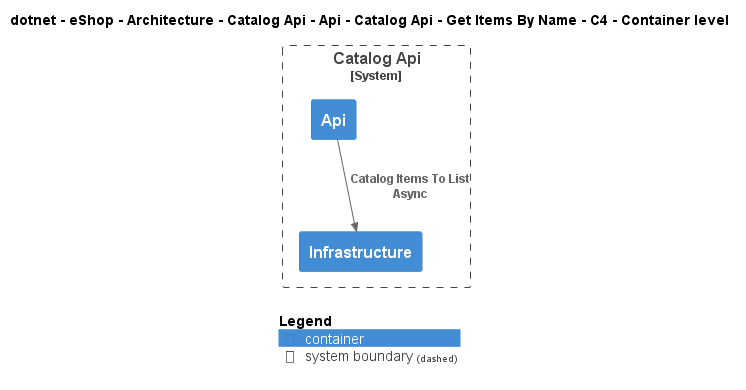

The diagram above was rendered by PlantUML. Its source (embedded in the PNG):
@startuml
!include ..\..\..\..\..\..\..\..\..\..\..\.c4s\C4_Container.puml

AddElementTag("c4interflow:lifecycle:new", $bgColor=green, $fontColor=#ffffff, $borderColor=green, $shadowing="False")
AddElementTag("c4interflow:lifecycle:changed", $bgColor=orange, $fontColor=#ffffff, $borderColor=orange, $shadowing="False")
AddElementTag("c4interflow:lifecycle:removed", $bgColor=red, $fontColor=#ffffff, $borderColor=red, $shadowing="False")

AddRelTag("c4interflow:lifecycle:new", $textColor=green, $lineColor=green)
AddRelTag("c4interflow:lifecycle:changed", $textColor=orange, $lineColor=orange)
AddRelTag("c4interflow:lifecycle:removed", $textColor=red, $lineColor=red)

SHOW_PERSON_PORTRAIT()
LAYOUT_TOP_DOWN()

skinparam linetype polyline

title dotnet - eShop - Architecture - Catalog Api - Api - Catalog Api - Get Items By Name - C4 - Container level


System_Boundary(dotnet.eShop.Architecture.SoftwareSystems.CatalogApi, "Catalog Api") {
    Container(dotnet.eShop.Architecture.SoftwareSystems.CatalogApi.Containers.Api, "Api", "", "")
    Container(dotnet.eShop.Architecture.SoftwareSystems.CatalogApi.Containers.Infrastructure, "Infrastructure", "", "")
}

Rel(dotnet.eShop.Architecture.SoftwareSystems.CatalogApi.Containers.Api, dotnet.eShop.Architecture.SoftwareSystems.CatalogApi.Containers.Infrastructure, "Catalog Items To List Async")


SHOW_LEGEND()
@enduml